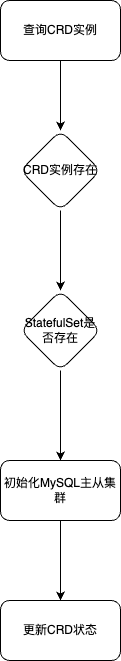

The diagram above was exported from draw.io. Its source (the exported page's mxGraphModel, read from the mxfile embedded in the PNG):
<mxGraphModel dx="1434" dy="802" grid="1" gridSize="10" guides="1" tooltips="1" connect="1" arrows="1" fold="1" page="1" pageScale="1" pageWidth="827" pageHeight="1169" math="0" shadow="0">
  <root>
    <mxCell id="0" />
    <mxCell id="1" parent="0" />
    <mxCell id="XR_i5q-Qc9eknBH1hE_E-3" value="" style="edgeStyle=orthogonalEdgeStyle;rounded=0;orthogonalLoop=1;jettySize=auto;html=1;" edge="1" parent="1" source="XR_i5q-Qc9eknBH1hE_E-1" target="XR_i5q-Qc9eknBH1hE_E-2">
      <mxGeometry relative="1" as="geometry" />
    </mxCell>
    <mxCell id="XR_i5q-Qc9eknBH1hE_E-1" value="查询CRD实例" style="rounded=1;whiteSpace=wrap;html=1;" vertex="1" parent="1">
      <mxGeometry x="210" y="160" width="120" height="60" as="geometry" />
    </mxCell>
    <mxCell id="XR_i5q-Qc9eknBH1hE_E-7" value="" style="edgeStyle=orthogonalEdgeStyle;rounded=0;orthogonalLoop=1;jettySize=auto;html=1;" edge="1" parent="1" source="XR_i5q-Qc9eknBH1hE_E-2" target="XR_i5q-Qc9eknBH1hE_E-6">
      <mxGeometry relative="1" as="geometry" />
    </mxCell>
    <mxCell id="XR_i5q-Qc9eknBH1hE_E-2" value="CRD实例存在" style="rhombus;whiteSpace=wrap;html=1;rounded=1;" vertex="1" parent="1">
      <mxGeometry x="230" y="290" width="80" height="80" as="geometry" />
    </mxCell>
    <mxCell id="XR_i5q-Qc9eknBH1hE_E-9" value="" style="edgeStyle=orthogonalEdgeStyle;rounded=0;orthogonalLoop=1;jettySize=auto;html=1;" edge="1" parent="1" source="XR_i5q-Qc9eknBH1hE_E-6" target="XR_i5q-Qc9eknBH1hE_E-8">
      <mxGeometry relative="1" as="geometry" />
    </mxCell>
    <mxCell id="XR_i5q-Qc9eknBH1hE_E-6" value="StatefulSet是否存在" style="rhombus;whiteSpace=wrap;html=1;rounded=1;" vertex="1" parent="1">
      <mxGeometry x="230" y="450" width="80" height="80" as="geometry" />
    </mxCell>
    <mxCell id="XR_i5q-Qc9eknBH1hE_E-11" value="" style="edgeStyle=orthogonalEdgeStyle;rounded=0;orthogonalLoop=1;jettySize=auto;html=1;" edge="1" parent="1" source="XR_i5q-Qc9eknBH1hE_E-8" target="XR_i5q-Qc9eknBH1hE_E-10">
      <mxGeometry relative="1" as="geometry" />
    </mxCell>
    <mxCell id="XR_i5q-Qc9eknBH1hE_E-8" value="初始化MySQL主从集群" style="whiteSpace=wrap;html=1;rounded=1;" vertex="1" parent="1">
      <mxGeometry x="210" y="620" width="120" height="60" as="geometry" />
    </mxCell>
    <mxCell id="XR_i5q-Qc9eknBH1hE_E-10" value="更新CRD状态" style="whiteSpace=wrap;html=1;rounded=1;" vertex="1" parent="1">
      <mxGeometry x="210" y="760" width="120" height="60" as="geometry" />
    </mxCell>
  </root>
</mxGraphModel>